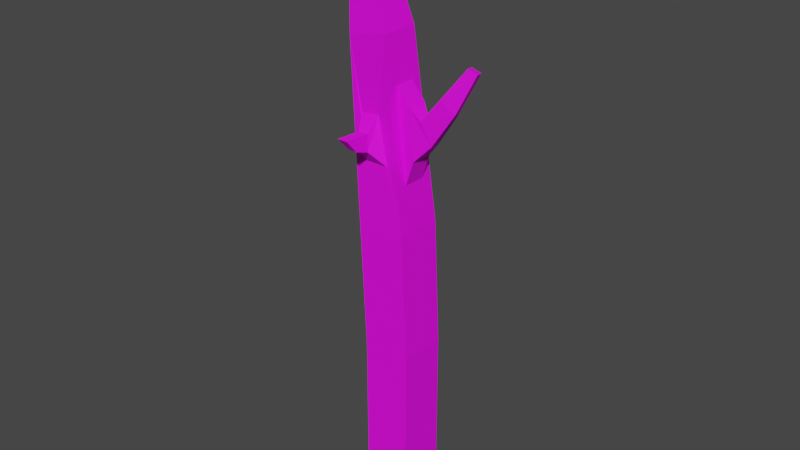 # Source: tree_3.blend  (saved by Blender 2.83.19; exported with 4.5.12 LTS)
import bpy
from mathutils import Matrix  # noqa: F401  (used for matrix-valued properties, if any)

bpy.ops.wm.read_factory_settings(use_empty=True)
scene = bpy.context.scene
scene.name = 'Scene'

# ---- collections
col_collection = bpy.data.collections.new('Collection'); scene.collection.children.link(col_collection)

# ---- images (referenced by path relative to the original .blend; pixels are not part of the script)
import os
ASSET_DIR = os.environ.get("B2B_ASSET_DIR", "")  # directory of the original .blend (textures are referenced by path, not embedded)
HERE = os.path.dirname(os.path.abspath(__file__))  # packed textures are extracted next to this script under _unpacked/

def load_image(name, relpath, width, height, colorspace="sRGB"):
    """Load a texture the original file referenced (path relative to the .blend, or extracted next to this script)."""
    p = next((c for c in (os.path.join(HERE, relpath), os.path.join(ASSET_DIR, relpath)) if relpath and os.path.exists(c)), "")
    if p:
        img = bpy.data.images.load(p, check_existing=True)
        img.name = name
    else:  # same state as the original file: an image datablock whose file is absent (Cycles renders it pink)
        img = bpy.data.images.new(name, width, height)
        img.source = "FILE"
        img.filepath = "//" + (relpath or name)
    img.colorspace_settings.name = colorspace
    return img
img_pallete_png = load_image('pallete.png', 'pallete.png', 1024, 1024, 'sRGB')

# ---- materials (node trees are filled in below, after node groups)
mat_material_002 = bpy.data.materials.new('Material.002')
mat_material_002.alpha_threshold = 0.0
mat_material_002.use_transparent_shadow = False
mat_material_002.line_color = (0.0, 0.0, 0.0, 1.0)

# ---- material node trees
mat_material_002.use_nodes = True; mat_material_002.node_tree.nodes.clear()
_N = mat_material_002.node_tree.nodes; _L = mat_material_002.node_tree.links
n0 = _N.new('ShaderNodeOutputMaterial'); n0.name = 'Material Output'; n0.location = (300, 300)
n1 = _N.new('ShaderNodeBsdfPrincipled'); n1.name = 'Principled BSDF'; n1.location = (10, 300)
n1.distribution = 'GGX'
n1.subsurface_method = 'BURLEY'
n1.inputs[2].default_value = 0.767
n1.inputs[3].default_value = 1.45
n1.inputs[13].default_value = 0.283
n1.inputs[27].default_value = (0.0, 0.0, 0.0, 1.0)
n1.inputs[28].default_value = 1.0
n2 = _N.new('ShaderNodeTexImage'); n2.name = 'Image Texture'; n2.location = (-280, 280)
n2.image = img_pallete_png
_L.new(n1.outputs[0], n0.inputs[0])
_L.new(n2.outputs[0], n1.inputs[0])
n0.is_active_output = True

# ---- world
world_world = bpy.data.worlds.new('World'); scene.world = world_world
world_world.use_nodes = True; world_world.node_tree.nodes.clear()
_N = world_world.node_tree.nodes; _L = world_world.node_tree.links
n0 = _N.new('ShaderNodeOutputWorld'); n0.name = 'World Output'; n0.location = (300, 300)
n1 = _N.new('ShaderNodeBackground'); n1.name = 'Background'; n1.location = (10, 300)
n1.inputs[0].default_value = (0.05088, 0.05088, 0.05088, 1.0)
_L.new(n1.outputs[0], n0.inputs[0])
n0.is_active_output = True
world_world.color = (0.05088, 0.05088, 0.05088)
world_world.use_sun_shadow = False
world_world.sun_shadow_jitter_overblur = 0.0

# ---- meshes
me_cube_002 = bpy.data.meshes.new('Cube.002')
me_cube_002.from_pydata([(0.5785, 0.764, 4.0), (0.764, 0.764, 0.0), (0.5785, -0.764, 4.0), (0.764, -0.764, 0.0), (-0.9494, 0.764, 4.0), (-0.764, 0.764, 0.0), (-0.9494, -0.764, 4.0), (-0.764, -0.764, 0.0), (-0.122, 0.6166, 9.697), (-0.122, -0.6166, 9.697), (-1.332, 0.6166, 9.458), (-1.332, -0.6166, 9.458), (-1.322, 0.1866, 13.54), (-1.322, -0.1866, 13.54), (-1.688, 0.1866, 13.46), (-1.688, -0.1866, 13.46), (0.5785, 0.0, 4.0), (-0.122, 0.0, 9.697), (0.2283, 0.6903, 6.849), (0.2283, -0.6903, 6.849), (0.5785, -0.382, 4.0), (-0.122, -0.3083, 9.697), (0.05315, 0.6534, 8.273), (0.4034, -0.7271, 5.424), (0.5785, 0.382, 4.0), (-0.122, 0.3083, 9.697), (0.4034, 0.7271, 5.424), (0.05315, -0.6534, 8.273), (0.6636, -0.3636, 6.208), (0.6636, 0.3636, 6.208), (0.4857, 0.3267, 7.733), (0.4857, -0.3267, 7.733), (0.4034, 0.3636, 5.424), (0.4034, -0.3636, 5.424), (0.05315, -0.3267, 8.273), (0.05315, 0.3267, 8.273), (1.191, -0.2543, 6.754), (1.17, 0.1648, 6.781), (0.8425, 0.05992, 7.443), (0.8617, -0.3167, 7.418), (1.881, -0.1471, 7.803), (1.818, 0.1154, 7.768), (1.365, 0.03784, 8.114), (1.422, -0.1981, 8.146), (2.377, 0.1036, 8.956), (2.313, 0.3662, 8.921), (2.023, 0.3215, 9.038), (2.081, 0.08551, 9.069), (-0.1854, -0.764, 4.0), (-0.7268, -0.6166, 9.577), (-1.141, -0.6903, 6.729), (0.491, -0.7455, 4.712), (0.1407, -0.6719, 7.561), (0.3158, -0.7087, 6.137), (-0.03442, -0.635, 8.985), (-0.3562, -0.7059, 6.002), (-0.7382, -0.7059, 6.002), (-0.6269, -0.6322, 7.396), (-0.9293, -0.6322, 7.366), (-0.8338, -0.6691, 6.684), (-0.01802, -0.6967, 6.18), (0.02577, -0.7059, 6.002), (-0.1931, -0.6599, 6.892), (-0.1494, -0.6691, 6.714), (-0.1056, -0.6783, 6.536), (-0.0618, -0.6875, 6.358), (-0.2807, -0.6414, 7.248), (-0.2369, -0.6506, 7.07), (-0.3245, -0.6322, 7.426), (-0.6339, -1.075, 6.46), (-0.7439, -1.001, 6.945), (-0.3546, -1.075, 6.46), (-0.3958, -1.001, 6.966), (-0.399, -1.843, 7.003), (-0.7471, -1.827, 6.989), (-0.3578, -1.519, 6.609), (-0.6371, -1.519, 6.609), (-0.764, 0.764, -5.0), (-0.764, -0.764, -5.0), (0.764, 0.764, -5.0), (0.764, -0.764, -5.0)], [], [(4, 6, 50, 11, 10), (3, 2, 48, 6, 7), (7, 6, 4, 5), (3, 7, 78, 80), (1, 0, 24, 16, 20, 2, 3), (5, 4, 0, 1), (10, 11, 15, 14), (35, 22, 8, 25), (0, 4, 10, 8, 22, 18, 26), (48, 2, 61, 55), (12, 14, 15, 13), (11, 49, 9, 13, 15), (8, 10, 14, 12), (9, 21, 17, 25, 8, 12, 13), (25, 17, 21, 34, 35), (32, 35, 30, 29), (16, 24, 32, 33, 20), (24, 0, 26, 32), (34, 33, 28, 31), (2, 20, 33, 23, 51), (27, 52, 19, 53, 23, 33, 34), (27, 34, 21, 9, 54), (33, 32, 29, 28), (35, 34, 31, 30), (18, 22, 35, 32, 26), (31, 28, 36, 39), (39, 36, 40, 43), (28, 29, 37, 36), (30, 31, 39, 38), (29, 30, 38, 37), (40, 41, 45, 44), (36, 37, 41, 40), (38, 39, 43, 42), (37, 38, 42, 41), (46, 47, 44, 45), (42, 43, 47, 46), (41, 42, 46, 45), (43, 40, 44, 47), (9, 49, 57, 68), (27, 54, 66, 67), (2, 51, 60, 61), (49, 11, 58, 57), (50, 6, 56, 59), (51, 23, 65, 60), (6, 48, 55, 56), (52, 27, 67, 62), (23, 53, 64, 65), (53, 19, 63, 64), (54, 9, 68, 66), (11, 50, 59, 58), (19, 52, 62, 63), (69, 71, 75, 76), (55, 61, 71, 69, 56), (58, 70, 72, 68, 57), (59, 56, 69, 70, 58), (60, 65, 64, 63, 62, 67, 66, 68, 72, 71, 61), (76, 75, 73, 74), (71, 72, 73, 75), (70, 69, 76, 74), (72, 70, 74, 73), (77, 79, 80, 78), (7, 5, 77, 78), (1, 3, 80, 79), (5, 1, 79, 77)])
_uv = me_cube_002.uv_layers.new(name='UVMap')
_uv.uv.foreach_set('vector', [0.8448, 0.1376, 0.8448, 0.1376, 0.8448, 0.1376, 0.8448, 0.1376, 0.8448, 0.1376, 0.8448, 0.1376, 0.8448, 0.1376, 0.8448, 0.1376, 0.8448, 0.1376, 0.8448, 0.1376, 0.8448, 0.1376, 0.8448, 0.1376, 0.8448, 0.1376, 0.8448, 0.1376, 0.8448, 0.1376, 0.8448, 0.1376, 0.8448, 0.1376, 0.8448, 0.1376, 0.8448, 0.1376, 0.8448, 0.1376, 0.8448, 0.1376, 0.8448, 0.1376, 0.8448, 0.1376, 0.8448, 0.1376, 0.8448, 0.1376, 0.8448, 0.1376, 0.8448, 0.1376, 0.8448, 0.1376, 0.8448, 0.1376, 0.8448, 0.1376, 0.8448, 0.1376, 0.8448, 0.1376, 0.8448, 0.1376, 0.8448, 0.1376, 0.8448, 0.1376, 0.8448, 0.1376, 0.8448, 0.1376, 0.8448, 0.1376, 0.8448, 0.1376, 0.8448, 0.1376, 0.8448, 0.1376, 0.8448, 0.1376, 0.8448, 0.1376, 0.8448, 0.1376, 0.8448, 0.1376, 0.8448, 0.1376, 0.8448, 0.1376, 0.8448, 0.1376, 0.8461, 0.264, 0.8461, 0.264, 0.8461, 0.264, 0.8461, 0.264, 0.8448, 0.1376, 0.8448, 0.1376, 0.8448, 0.1376, 0.8448, 0.1376, 0.8448, 0.1376, 0.8448, 0.1376, 0.8448, 0.1376, 0.8448, 0.1376, 0.8448, 0.1376, 0.8448, 0.1376, 0.8448, 0.1376, 0.8448, 0.1376, 0.8448, 0.1376, 0.8448, 0.1376, 0.8448, 0.1376, 0.8448, 0.1376, 0.8448, 0.1376, 0.8448, 0.1376, 0.8448, 0.1376, 0.8448, 0.1376, 0.8448, 0.1376, 0.8448, 0.1376, 0.8448, 0.1376, 0.8448, 0.1376, 0.8448, 0.1376, 0.8448, 0.1376, 0.8448, 0.1376, 0.8448, 0.1376, 0.8448, 0.1376, 0.8448, 0.1376, 0.8448, 0.1376, 0.8448, 0.1376, 0.8448, 0.1376, 0.8448, 0.1376, 0.8448, 0.1376, 0.8448, 0.1376, 0.8448, 0.1376, 0.8448, 0.1376, 0.8448, 0.1376, 0.8448, 0.1376, 0.8448, 0.1376, 0.8448, 0.1376, 0.8448, 0.1376, 0.8448, 0.1376, 0.8448, 0.1376, 0.8448, 0.1376, 0.8448, 0.1376, 0.8448, 0.1376, 0.8448, 0.1376, 0.8448, 0.1376, 0.8448, 0.1376, 0.8448, 0.1376, 0.8448, 0.1376, 0.8448, 0.1376, 0.8448, 0.1376, 0.8448, 0.1376, 0.8448, 0.1376, 0.8448, 0.1376, 0.8448, 0.1376, 0.8448, 0.1376, 0.8448, 0.1376, 0.8448, 0.1376, 0.8448, 0.1376, 0.8448, 0.1376, 0.8448, 0.1376, 0.8448, 0.1376, 0.8448, 0.1376, 0.8448, 0.1376, 0.8448, 0.1376, 0.8448, 0.1376, 0.8448, 0.1376, 0.8448, 0.1376, 0.8448, 0.1376, 0.8448, 0.1376, 0.8448, 0.1376, 0.8448, 0.1376, 0.8448, 0.1376, 0.8448, 0.1376, 0.8448, 0.1376, 0.8448, 0.1376, 0.8448, 0.1376, 0.8448, 0.1376, 0.8448, 0.1376, 0.8448, 0.1376, 0.8448, 0.1376, 0.8448, 0.1376, 0.8448, 0.1376, 0.8448, 0.1376, 0.8448, 0.1376, 0.8448, 0.1376, 0.8448, 0.1376, 0.8448, 0.1376, 0.8448, 0.1376, 0.8448, 0.1376, 0.8448, 0.1376, 0.8448, 0.1376, 0.8448, 0.1376, 0.8448, 0.1376, 0.8448, 0.1376, 0.8448, 0.1376, 0.8448, 0.1376, 0.8448, 0.1376, 0.8448, 0.1376, 0.8448, 0.1376, 0.8461, 0.264, 0.8461, 0.264, 0.8461, 0.264, 0.8461, 0.264, 0.8448, 0.1376, 0.8448, 0.1376, 0.8448, 0.1376, 0.8448, 0.1376, 0.8448, 0.1376, 0.8448, 0.1376, 0.8448, 0.1376, 0.8448, 0.1376, 0.8448, 0.1376, 0.8448, 0.1376, 0.8448, 0.1376, 0.8448, 0.1376, 0.8448, 0.1376, 0.8448, 0.1376, 0.8448, 0.1376, 0.8448, 0.1376, 0.8448, 0.1376, 0.8448, 0.1376, 0.8448, 0.1376, 0.8448, 0.1376, 0.8448, 0.1376, 0.8448, 0.1376, 0.8448, 0.1376, 0.8448, 0.1376, 0.8448, 0.1376, 0.8448, 0.1376, 0.8448, 0.1376, 0.8448, 0.1376, 0.8448, 0.1376, 0.8448, 0.1376, 0.8448, 0.1376, 0.8448, 0.1376, 0.8448, 0.1376, 0.8448, 0.1376, 0.8448, 0.1376, 0.8448, 0.1376, 0.8448, 0.1376, 0.8448, 0.1376, 0.8448, 0.1376, 0.8448, 0.1376, 0.8448, 0.1376, 0.8448, 0.1376, 0.8448, 0.1376, 0.8448, 0.1376, 0.8448, 0.1376, 0.8448, 0.1376, 0.8448, 0.1376, 0.8448, 0.1376, 0.8448, 0.1376, 0.8448, 0.1376, 0.8448, 0.1376, 0.8448, 0.1376, 0.8448, 0.1376, 0.8448, 0.1376, 0.8448, 0.1376, 0.8448, 0.1376, 0.8448, 0.1376, 0.8448, 0.1376, 0.8448, 0.1376, 0.8448, 0.1376, 0.8448, 0.1376, 0.8448, 0.1376, 0.8448, 0.1376, 0.8448, 0.1376, 0.8448, 0.1376, 0.8448, 0.1376, 0.8448, 0.1376, 0.8448, 0.1376, 0.8448, 0.1376, 0.8448, 0.1376, 0.8448, 0.1376, 0.8448, 0.1376, 0.8448, 0.1376, 0.8448, 0.1376, 0.8448, 0.1376, 0.8448, 0.1376, 0.8448, 0.1376, 0.8448, 0.1376, 0.8448, 0.1376, 0.8448, 0.1376, 0.8448, 0.1376, 0.8448, 0.1376, 0.8448, 0.1376, 0.8448, 0.1376, 0.8448, 0.1376, 0.8448, 0.1376, 0.8448, 0.1376, 0.8448, 0.1376, 0.8448, 0.1376, 0.8448, 0.1376, 0.8448, 0.1376, 0.8448, 0.1376, 0.8448, 0.1376, 0.8448, 0.1376, 0.8461, 0.264, 0.8461, 0.264, 0.8461, 0.264, 0.8461, 0.264, 0.8448, 0.1376, 0.8448, 0.1376, 0.8448, 0.1376, 0.8448, 0.1376, 0.8448, 0.1376, 0.8448, 0.1376, 0.8448, 0.1376, 0.8448, 0.1376, 0.8448, 0.1376, 0.8448, 0.1376, 0.8448, 0.1376, 0.8448, 0.1376, 0.8448, 0.1376, 0.8448, 0.1376, 0.8448, 0.1376, 0.8448, 0.1376, 0.8448, 0.1376, 0.8448, 0.1376, 0.8448, 0.1376, 0.8448, 0.1376, 0.8448, 0.1376, 0.8448, 0.1376, 0.8448, 0.1376, 0.8448, 0.1376, 0.8448, 0.1376, 0.8448, 0.1376, 0.8448, 0.1376, 0.8448, 0.1376])
me_cube_002.materials.append(mat_material_002)
me_cube_002.use_remesh_preserve_volume = False
me_cube_002.use_remesh_preserve_attributes = False
me_cube_002.use_mirror_vertex_groups = False
me_cube_002.update()

# ---- objects
ob_cube_002 = bpy.data.objects.new('Cube.002', me_cube_002)

# ---- transforms, parenting, visibility, modifiers, constraints
ob_cube_002.location = (0.0, 0.0, 0.0)
ob_cube_002.lock_rotations_4d = False
ob_cube_002.empty_display_type = 'ARROWS'
ob_cube_002.lineart.crease_threshold = 0.0

# ---- collection membership
col_collection.objects.link(ob_cube_002)

# ---- scene / render settings (as saved in the file)
scene.frame_start = 1; scene.frame_end = 250; scene.frame_set(1)
scene.render.engine = 'BLENDER_EEVEE_NEXT'
scene.cycles.use_denoising = False
scene.cycles.samples = 128
scene.cycles.sampling_pattern = 'TABULATED_SOBOL'
scene.cycles.use_adaptive_sampling = False
scene.cycles.use_light_tree = False
scene.view_settings.view_transform = 'Filmic'
bpy.context.view_layer.update()

# ---- added for rendering (the .blend has no active camera and no usable light): camera, sun
cam_auto = bpy.data.cameras.new('AutoCamera')
cam_auto.lens = 50.0
cam_auto.sensor_width = 36.0
cam_auto.clip_end = 1000.0
ob_auto_camera = bpy.data.objects.new('AutoCamera', cam_auto)
scene.collection.objects.link(ob_auto_camera)
ob_auto_camera.location = (18.0683, -21.8079, 18.4476)
ob_auto_camera.rotation_euler = (1.09748, -7.21219e-08, 0.694738)
scene.camera = ob_auto_camera
light_auto_sun = bpy.data.lights.new('AutoSun', 'SUN')
light_auto_sun.energy = 3.0
light_auto_sun.angle = 0.0523599
ob_auto_sun = bpy.data.objects.new('AutoSun', light_auto_sun)
scene.collection.objects.link(ob_auto_sun)
ob_auto_sun.rotation_euler = (0.872665, 0.174533, 0.523599)
bpy.context.view_layer.update()
